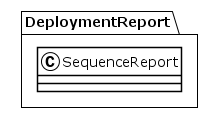

The diagram above was rendered by PlantUML. Its source (embedded in the PNG):
@startuml
!theme plain
package DeploymentReport {
class SequenceReport {
}
}
@enduml